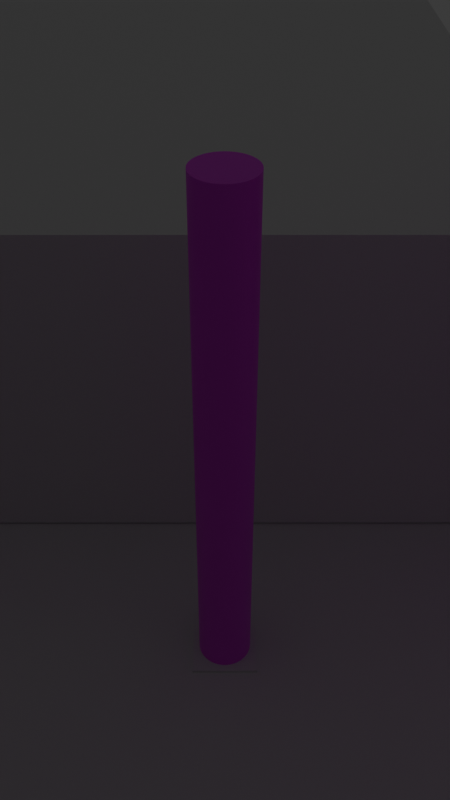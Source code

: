 # Source: pillars_scene.blend  (saved by Blender 4.2.66; exported with 4.5.12 LTS)
import bpy
from mathutils import Matrix  # noqa: F401  (used for matrix-valued properties, if any)

bpy.ops.wm.read_factory_settings(use_empty=True)
scene = bpy.context.scene
scene.name = 'Scene'

# ---- images (referenced by path relative to the original .blend; pixels are not part of the script)
import os
ASSET_DIR = os.environ.get("B2B_ASSET_DIR", "")  # directory of the original .blend (textures are referenced by path, not embedded)
HERE = os.path.dirname(os.path.abspath(__file__))  # packed textures are extracted next to this script under _unpacked/

def load_image(name, relpath, width, height, colorspace="sRGB"):
    """Load a texture the original file referenced (path relative to the .blend, or extracted next to this script)."""
    p = next((c for c in (os.path.join(HERE, relpath), os.path.join(ASSET_DIR, relpath)) if relpath and os.path.exists(c)), "")
    if p:
        img = bpy.data.images.load(p, check_existing=True)
        img.name = name
    else:  # same state as the original file: an image datablock whose file is absent (Cycles renders it pink)
        img = bpy.data.images.new(name, width, height)
        img.source = "FILE"
        img.filepath = "//" + (relpath or name)
    img.colorspace_settings.name = colorspace
    return img
img_chess_board_texture_png_001 = load_image('chess-board-texture.png.001', 'textures/chess-board-texture.png', 1024, 1024, 'sRGB')

# ---- materials (node trees are filled in below, after node groups)
mat_material = bpy.data.materials.new('Material')

# ---- material node trees
mat_material.use_nodes = True; mat_material.node_tree.nodes.clear()
_N = mat_material.node_tree.nodes; _L = mat_material.node_tree.links
n0 = _N.new('ShaderNodeBsdfPrincipled'); n0.name = 'Principled BSDF'; n0.location = (10, 300)
n1 = _N.new('ShaderNodeOutputMaterial'); n1.name = 'Material Output'; n1.location = (300, 300)
n2 = _N.new('ShaderNodeTexImage'); n2.name = 'Image Texture'; n2.location = (-280, 260)
n2.image = img_chess_board_texture_png_001
_L.new(n0.outputs[0], n1.inputs[0])
_L.new(n2.outputs[0], n0.inputs[0])
n1.is_active_output = True

# ---- world
world_world = bpy.data.worlds.new('World'); scene.world = world_world
world_world.use_nodes = True; world_world.node_tree.nodes.clear()
_N = world_world.node_tree.nodes; _L = world_world.node_tree.links
n0 = _N.new('ShaderNodeOutputWorld'); n0.name = 'World Output'; n0.location = (300, 300)
n1 = _N.new('ShaderNodeBackground'); n1.name = 'Background'; n1.location = (10, 300)
n1.inputs[0].default_value = (0.05088, 0.05088, 0.05088, 1.0)
_L.new(n1.outputs[0], n0.inputs[0])
n0.is_active_output = True
world_world.color = (0.05088, 0.05088, 0.05088)
world_world.sun_shadow_jitter_overblur = 0.0

# ---- cameras
cam_camera_001 = bpy.data.cameras.new('Camera.001')
cam_camera_001.lens = 40.0

# ---- lights
light_sun = bpy.data.lights.new('Sun', 'SUN')
light_sun.energy = 0.001

# ---- meshes
me_cylinder_003 = bpy.data.meshes.new('Cylinder.003')
me_cylinder_003.from_pydata([(0.0, 0.4, -4.0), (0.0, 0.4, 4.0), (0.03921, 0.3981, -4.0), (0.03921, 0.3981, 4.0), (0.07804, 0.3923, -4.0), (0.07804, 0.3923, 4.0), (0.1161, 0.3828, -4.0), (0.1161, 0.3828, 4.0), (0.1531, 0.3696, -4.0), (0.1531, 0.3696, 4.0), (0.1886, 0.3528, -4.0), (0.1886, 0.3528, 4.0), (0.2222, 0.3326, -4.0), (0.2222, 0.3326, 4.0), (0.2538, 0.3092, -4.0), (0.2538, 0.3092, 4.0), (0.2828, 0.2828, -4.0), (0.2828, 0.2828, 4.0), (0.3092, 0.2538, -4.0), (0.3092, 0.2538, 4.0), (0.3326, 0.2222, -4.0), (0.3326, 0.2222, 4.0), (0.3528, 0.1886, -4.0), (0.3528, 0.1886, 4.0), (0.3696, 0.1531, -4.0), (0.3696, 0.1531, 4.0), (0.3828, 0.1161, -4.0), (0.3828, 0.1161, 4.0), (0.3923, 0.07804, -4.0), (0.3923, 0.07804, 4.0), (0.3981, 0.03921, -4.0), (0.3981, 0.03921, 4.0), (0.4, 0.0, -4.0), (0.4, 0.0, 4.0), (0.3981, -0.03921, -4.0), (0.3981, -0.03921, 4.0), (0.3923, -0.07804, -4.0), (0.3923, -0.07804, 4.0), (0.3828, -0.1161, -4.0), (0.3828, -0.1161, 4.0), (0.3696, -0.1531, -4.0), (0.3696, -0.1531, 4.0), (0.3528, -0.1886, -4.0), (0.3528, -0.1886, 4.0), (0.3326, -0.2222, -4.0), (0.3326, -0.2222, 4.0), (0.3092, -0.2538, -4.0), (0.3092, -0.2538, 4.0), (0.2828, -0.2828, -4.0), (0.2828, -0.2828, 4.0), (0.2538, -0.3092, -4.0), (0.2538, -0.3092, 4.0), (0.2222, -0.3326, -4.0), (0.2222, -0.3326, 4.0), (0.1886, -0.3528, -4.0), (0.1886, -0.3528, 4.0), (0.1531, -0.3696, -4.0), (0.1531, -0.3696, 4.0), (0.1161, -0.3828, -4.0), (0.1161, -0.3828, 4.0), (0.07804, -0.3923, -4.0), (0.07804, -0.3923, 4.0), (0.03921, -0.3981, -4.0), (0.03921, -0.3981, 4.0), (0.0, -0.4, -4.0), (0.0, -0.4, 4.0), (-0.03921, -0.3981, -4.0), (-0.03921, -0.3981, 4.0), (-0.07804, -0.3923, -4.0), (-0.07804, -0.3923, 4.0), (-0.1161, -0.3828, -4.0), (-0.1161, -0.3828, 4.0), (-0.1531, -0.3696, -4.0), (-0.1531, -0.3696, 4.0), (-0.1886, -0.3528, -4.0), (-0.1886, -0.3528, 4.0), (-0.2222, -0.3326, -4.0), (-0.2222, -0.3326, 4.0), (-0.2538, -0.3092, -4.0), (-0.2538, -0.3092, 4.0), (-0.2828, -0.2828, -4.0), (-0.2828, -0.2828, 4.0), (-0.3092, -0.2538, -4.0), (-0.3092, -0.2538, 4.0), (-0.3326, -0.2222, -4.0), (-0.3326, -0.2222, 4.0), (-0.3528, -0.1886, -4.0), (-0.3528, -0.1886, 4.0), (-0.3696, -0.1531, -4.0), (-0.3696, -0.1531, 4.0), (-0.3828, -0.1161, -4.0), (-0.3828, -0.1161, 4.0), (-0.3923, -0.07804, -4.0), (-0.3923, -0.07804, 4.0), (-0.3981, -0.03921, -4.0), (-0.3981, -0.03921, 4.0), (-0.4, 0.0, -4.0), (-0.4, 0.0, 4.0), (-0.3981, 0.03921, -4.0), (-0.3981, 0.03921, 4.0), (-0.3923, 0.07804, -4.0), (-0.3923, 0.07804, 4.0), (-0.3828, 0.1161, -4.0), (-0.3828, 0.1161, 4.0), (-0.3696, 0.1531, -4.0), (-0.3696, 0.1531, 4.0), (-0.3528, 0.1886, -4.0), (-0.3528, 0.1886, 4.0), (-0.3326, 0.2222, -4.0), (-0.3326, 0.2222, 4.0), (-0.3092, 0.2538, -4.0), (-0.3092, 0.2538, 4.0), (-0.2828, 0.2828, -4.0), (-0.2828, 0.2828, 4.0), (-0.2538, 0.3092, -4.0), (-0.2538, 0.3092, 4.0), (-0.2222, 0.3326, -4.0), (-0.2222, 0.3326, 4.0), (-0.1886, 0.3528, -4.0), (-0.1886, 0.3528, 4.0), (-0.1531, 0.3696, -4.0), (-0.1531, 0.3696, 4.0), (-0.1161, 0.3828, -4.0), (-0.1161, 0.3828, 4.0), (-0.07804, 0.3923, -4.0), (-0.07804, 0.3923, 4.0), (-0.03921, 0.3981, -4.0), (-0.03921, 0.3981, 4.0)], [], [(0, 1, 3, 2), (2, 3, 5, 4), (4, 5, 7, 6), (6, 7, 9, 8), (8, 9, 11, 10), (10, 11, 13, 12), (12, 13, 15, 14), (14, 15, 17, 16), (16, 17, 19, 18), (18, 19, 21, 20), (20, 21, 23, 22), (22, 23, 25, 24), (24, 25, 27, 26), (26, 27, 29, 28), (28, 29, 31, 30), (30, 31, 33, 32), (32, 33, 35, 34), (34, 35, 37, 36), (36, 37, 39, 38), (38, 39, 41, 40), (40, 41, 43, 42), (42, 43, 45, 44), (44, 45, 47, 46), (46, 47, 49, 48), (48, 49, 51, 50), (50, 51, 53, 52), (52, 53, 55, 54), (54, 55, 57, 56), (56, 57, 59, 58), (58, 59, 61, 60), (60, 61, 63, 62), (62, 63, 65, 64), (64, 65, 67, 66), (66, 67, 69, 68), (68, 69, 71, 70), (70, 71, 73, 72), (72, 73, 75, 74), (74, 75, 77, 76), (76, 77, 79, 78), (78, 79, 81, 80), (80, 81, 83, 82), (82, 83, 85, 84), (84, 85, 87, 86), (86, 87, 89, 88), (88, 89, 91, 90), (90, 91, 93, 92), (92, 93, 95, 94), (94, 95, 97, 96), (96, 97, 99, 98), (98, 99, 101, 100), (100, 101, 103, 102), (102, 103, 105, 104), (104, 105, 107, 106), (106, 107, 109, 108), (108, 109, 111, 110), (110, 111, 113, 112), (112, 113, 115, 114), (114, 115, 117, 116), (116, 117, 119, 118), (118, 119, 121, 120), (120, 121, 123, 122), (122, 123, 125, 124), (3, 1, 127, 125, 123, 121, 119, 117, 115, 113, 111, 109, 107, 105, 103, 101, 99, 97, 95, 93, 91, 89, 87, 85, 83, 81, 79, 77, 75, 73, 71, 69, 67, 65, 63, 61, 59, 57, 55, 53, 51, 49, 47, 45, 43, 41, 39, 37, 35, 33, 31, 29, 27, 25, 23, 21, 19, 17, 15, 13, 11, 9, 7, 5), (124, 125, 127, 126), (126, 127, 1, 0), (0, 2, 4, 6, 8, 10, 12, 14, 16, 18, 20, 22, 24, 26, 28, 30, 32, 34, 36, 38, 40, 42, 44, 46, 48, 50, 52, 54, 56, 58, 60, 62, 64, 66, 68, 70, 72, 74, 76, 78, 80, 82, 84, 86, 88, 90, 92, 94, 96, 98, 100, 102, 104, 106, 108, 110, 112, 114, 116, 118, 120, 122, 124, 126)])
_uv = me_cylinder_003.uv_layers.new(name='UVMap')
_uv.uv.foreach_set('vector', [0.3913, 2.193, 0.3913, -1.105, 0.4086, -1.105, 0.4086, 2.193, 0.4086, 2.193, 0.4086, -1.105, 0.4259, -1.105, 0.4259, 2.193, 0.4259, 2.193, 0.4259, -1.105, 0.443, -1.105, 0.443, 2.193, 0.443, 2.193, 0.443, -1.105, 0.4596, -1.105, 0.4596, 2.193, 0.4596, 2.193, 0.4596, -1.105, 0.4756, -1.105, 0.4756, 2.193, 0.4756, 2.193, 0.4756, -1.105, 0.4909, -1.105, 0.4909, 2.193, 0.4909, 2.193, 0.4909, -1.105, 0.5054, -1.105, 0.5054, 2.193, 0.5054, 2.193, 0.5054, -1.105, 0.5188, -1.105, 0.5188, 2.193, 0.7687, 2.193, 0.7687, -1.105, 0.7822, -1.105, 0.7822, 2.193, 0.7822, 2.193, 0.7822, -1.105, 0.7966, -1.105, 0.7966, 2.193, 0.7966, 2.193, 0.7966, -1.105, 0.8119, -1.105, 0.8119, 2.193, 0.8119, 2.193, 0.8119, -1.105, 0.8279, -1.105, 0.8279, 2.193, 0.8279, 2.193, 0.8279, -1.105, 0.8446, -1.105, 0.8446, 2.193, 0.8446, 2.193, 0.8446, -1.105, 0.8616, -1.105, 0.8616, 2.193, 0.8616, 2.193, 0.8616, -1.105, 0.8789, -1.105, 0.8789, 2.193, 0.8789, 2.193, 0.8789, -1.105, 0.8962, -1.105, 0.8962, 2.193, 0.8962, 2.193, 0.8962, -1.105, 0.9135, -1.105, 0.9135, 2.193, 0.9135, 2.193, 0.9135, -1.105, 0.9306, -1.105, 0.9306, 2.193, 0.9306, 2.193, 0.9306, -1.105, 0.9472, -1.105, 0.9472, 2.193, 0.9472, 2.193, 0.9472, -1.105, 0.9632, -1.105, 0.9632, 2.193, 0.9632, 2.193, 0.9632, -1.105, 0.9785, -1.105, 0.9785, 2.193, 0.9785, 2.193, 0.9785, -1.105, 0.993, -1.105, 0.993, 2.193, 0.993, 2.193, 0.993, -1.105, 0.6124, -0.005494, 0.6124, 1.094, 0.5188, 2.193, 0.5188, -1.105, 0.5311, -1.105, 0.5311, 2.193, 0.5311, 2.193, 0.5311, -1.105, 0.5445, -1.105, 0.5445, 2.193, 0.5445, 2.193, 0.5445, -1.105, 0.5589, -1.105, 0.5589, 2.193, 0.5589, 2.193, 0.5589, -1.105, 0.5742, -1.105, 0.5742, 2.193, 0.5742, 2.193, 0.5742, -1.105, 0.5903, -1.105, 0.5903, 2.193, 0.5903, 2.193, 0.5903, -1.105, 0.6069, -1.105, 0.6069, 2.193, 0.6069, 2.193, 0.6069, -1.105, 0.6239, -1.105, 0.6239, 2.193, 0.6239, 2.193, 0.6239, -1.105, 0.6412, -1.105, 0.6412, 2.193, 0.6412, 2.193, 0.6412, -1.105, 0.6586, -1.105, 0.6586, 2.193, 0.6586, 2.193, 0.6586, -1.105, 0.6759, -1.105, 0.6759, 2.193, 0.6759, 2.193, 0.6759, -1.105, 0.6929, -1.105, 0.6929, 2.193, 0.6929, 2.193, 0.6929, -1.105, 0.7095, -1.105, 0.7095, 2.193, 0.7095, 2.193, 0.7095, -1.105, 0.7256, -1.105, 0.7256, 2.193, 0.7256, 2.193, 0.7256, -1.105, 0.7409, -1.105, 0.7409, 2.193, 0.7409, 2.193, 0.7409, -1.105, 0.7553, -1.105, 0.7553, 2.193, 0.7553, 2.193, 0.7553, -1.105, 0.7687, -1.105, 0.7687, 2.193, 0.00663, 2.193, 0.00663, -1.105, 0.01891, -1.105, 0.01891, 2.193, 0.01891, 2.193, 0.01891, -1.105, 0.03233, -1.105, 0.03233, 2.193, 0.03233, 2.193, 0.03233, -1.105, 0.04677, -1.105, 0.04677, 2.193, 0.04677, 2.193, 0.04677, -1.105, 0.06208, -1.105, 0.06208, 2.193, 0.06208, 2.193, 0.06208, -1.105, 0.07813, -1.105, 0.07813, 2.193, 0.07813, 2.193, 0.07813, -1.105, 0.09474, -1.105, 0.09474, 2.193, 0.09474, 2.193, 0.09474, -1.105, 0.1118, -1.105, 0.1118, 2.193, 0.1118, 2.193, 0.1118, -1.105, 0.1291, -1.105, 0.1291, 2.193, 0.1291, 2.193, 0.1291, -1.105, 0.1464, -1.105, 0.1464, 2.193, 0.1464, 2.193, 0.1464, -1.105, 0.1637, -1.105, 0.1637, 2.193, 0.1637, 2.193, 0.1637, -1.105, 0.1807, -1.105, 0.1807, 2.193, 0.1807, 2.193, 0.1807, -1.105, 0.1974, -1.105, 0.1974, 2.193, 0.1974, 2.193, 0.1974, -1.105, 0.2134, -1.105, 0.2134, 2.193, 0.2134, 2.193, 0.2134, -1.105, 0.2287, -1.105, 0.2287, 2.193, 0.2287, 2.193, 0.2287, -1.105, 0.2431, -1.105, 0.2431, 2.193, 0.2431, 2.193, 0.2431, -1.105, 0.2566, -1.105, 0.2566, 2.193, 0.2566, 2.193, 0.2566, -1.105, 0.2688, -1.105, 0.2688, 2.193, 0.2688, 2.193, 0.2688, -1.105, 0.2811, -1.105, 0.2811, 2.193, 0.2811, 2.193, 0.2811, -1.105, 0.2946, -1.105, 0.2946, 2.193, 0.2946, 2.193, 0.2946, -1.105, 0.309, -1.105, 0.309, 2.193, 0.309, 2.193, 0.309, -1.105, 0.3243, -1.105, 0.3243, 2.193, 0.3243, 2.193, 0.3243, -1.105, 0.3403, -1.105, 0.3403, 2.193, 0.3403, 2.193, 0.3403, -1.105, 0.357, -1.105, 0.357, 2.193, 2.083, 1.3, 2.082, 1.28, 2.082, 1.26, 2.083, 1.24, 2.087, 1.22, 2.093, 1.201, 2.101, 1.183, 2.11, 1.165, 2.122, 1.148, 2.134, 1.133, 2.148, 1.119, 2.164, 1.106, 2.181, 1.095, 2.198, 1.085, 2.217, 1.078, 2.236, 1.072, 2.256, 1.068, 2.276, 1.066, 2.296, 1.066, 2.316, 1.068, 2.336, 1.072, 2.355, 1.078, 2.373, 1.085, 2.391, 1.095, 2.408, 1.106, 2.423, 1.119, 2.437, 1.133, 2.45, 1.148, 2.461, 1.165, 2.471, 1.183, 2.479, 1.201, 2.484, 1.22, 2.488, 1.24, 2.49, 1.26, 2.49, 1.28, 2.488, 1.3, 2.484, 1.32, 2.479, 1.339, 2.471, 1.358, 2.461, 1.375, 2.45, 1.392, 2.437, 1.408, 2.423, 1.422, 2.408, 1.434, 2.391, 1.446, 2.373, 1.455, 2.355, 1.463, 2.336, 1.469, 2.316, 1.473, 2.296, 1.475, 2.276, 1.475, 2.256, 1.473, 2.236, 1.469, 2.217, 1.463, 2.198, 1.455, 2.181, 1.446, 2.164, 1.434, 2.148, 1.422, 2.134, 1.408, 2.122, 1.392, 2.11, 1.375, 2.101, 1.358, 2.093, 1.339, 2.087, 1.32, 0.357, 2.193, 0.357, -1.105, 0.374, -1.105, 0.374, 2.193, 0.374, 2.193, 0.374, -1.105, 0.3913, -1.105, 0.3913, 2.193, 2.585, 1.266, 2.585, 1.248, 2.586, 1.231, 2.59, 1.213, 2.595, 1.196, 2.602, 1.18, 2.61, 1.164, 2.62, 1.149, 2.631, 1.136, 2.644, 1.123, 2.658, 1.112, 2.672, 1.102, 2.688, 1.094, 2.704, 1.087, 2.721, 1.082, 2.739, 1.078, 2.757, 1.077, 2.774, 1.077, 2.792, 1.078, 2.809, 1.082, 2.826, 1.087, 2.843, 1.094, 2.858, 1.102, 2.873, 1.112, 2.887, 1.123, 2.899, 1.136, 2.911, 1.149, 2.921, 1.164, 2.929, 1.18, 2.936, 1.196, 2.941, 1.213, 2.944, 1.231, 2.946, 1.248, 2.946, 1.266, 2.944, 1.284, 2.941, 1.301, 2.936, 1.318, 2.929, 1.335, 2.921, 1.35, 2.911, 1.365, 2.899, 1.379, 2.887, 1.391, 2.873, 1.403, 2.858, 1.413, 2.843, 1.421, 2.826, 1.428, 2.809, 1.433, 2.792, 1.436, 2.774, 1.438, 2.757, 1.438, 2.739, 1.436, 2.721, 1.433, 2.704, 1.428, 2.688, 1.421, 2.672, 1.413, 2.658, 1.403, 2.644, 1.391, 2.631, 1.379, 2.62, 1.365, 2.61, 1.35, 2.602, 1.335, 2.595, 1.318, 2.59, 1.301, 2.586, 1.284])
me_cylinder_003.materials.append(mat_material)
me_cylinder_003.update()
me_cube_004 = bpy.data.meshes.new('Cube.004')
me_cube_004.from_pydata([(-0.5, -0.5, -0.04871), (-0.5, -0.5, 0.001286), (-0.5, 0.5, -0.04871), (-0.5, 0.5, 0.001286), (0.5, -0.5, -0.04871), (0.5, -0.5, 0.001286), (0.5, 0.5, -0.04871), (0.5, 0.5, 0.001286)], [], [(0, 1, 3, 2), (2, 3, 7, 6), (6, 7, 5, 4), (4, 5, 1, 0), (2, 6, 4, 0), (7, 3, 1, 5)])
_uv = me_cube_004.uv_layers.new(name='UVMap')
_uv.uv.foreach_set('vector', [1.286, -0.3579, 1.418, -0.3579, 1.418, -0.2261, 1.286, -0.2261, 1.286, -0.2261, 1.418, -0.2261, 1.418, -0.09438, 1.286, -0.09438, 1.286, -0.09438, 1.418, -0.09438, 1.418, 0.03738, 1.286, 0.03738, 1.286, 0.03738, 1.418, 0.03738, 1.418, 0.1692, 1.286, 0.1692, 1.154, -0.09438, 1.286, -0.09438, 1.286, 0.03738, 1.154, 0.03738, -0.4179, 1.214, -0.4179, -0.3579, 1.154, -0.3579, 1.154, 1.214])
me_cube_004.update()
me_plane_002 = bpy.data.meshes.new('Plane.002')
me_plane_002.from_pydata([(-5.0, -2.0, 0.0), (27.0, -2.0, 0.0), (-5.0, 10.0, 0.0), (27.0, 10.0, 0.0), (-40.3, -2.0, 0.0), (-40.3, 10.0, 0.0), (-5.0, 20.0, 0.0), (-40.3, 20.0, 0.0), (-5.0, -12.0, 0.0), (-40.3, -12.0, 0.0), (16.93, -2.0, 0.0), (16.93, 10.0, 0.0), (50.0, -2.0, 0.0), (50.0, 10.0, 0.0), (10.45, 10.0, 0.0), (10.45, -2.0, 0.0)], [], [(10, 1, 3, 11), (0, 2, 5, 4), (5, 2, 6, 7), (0, 4, 9, 8), (15, 10, 11, 14), (3, 1, 12, 13), (0, 15, 14, 2)])
_uv = me_plane_002.uv_layers.new(name='UVMap')
_uv.uv.foreach_set('vector', [1.396, -0.07783, 1.396, 1.818, -0.8628, 1.818, -0.8628, -0.07783, 1.396, -4.206, -0.8628, -4.206, -0.8628, -5.147, 1.396, -5.147, -0.8628, -5.147, -0.8628, -4.206, -2.745, -4.206, -2.745, -5.147, 1.396, -4.206, 1.396, -5.147, 3.279, -5.147, 3.279, -4.206, 1.396, -1.298, 1.396, -0.07783, -0.8628, -0.07783, -0.8628, -1.298, -0.8628, 1.818, 1.396, 1.818, 1.396, 6.147, -0.8628, 6.147, 1.396, -4.206, 1.396, -1.298, -0.8628, -1.298, -0.8628, -4.206])
me_plane_002.update()
me_cube = bpy.data.meshes.new('Cube')
me_cube.from_pydata([(-1.0, -1.0, -1.0), (-1.0, -1.0, 13.7), (-1.0, 11.03, -1.0), (-1.0, 11.03, 13.7), (54.63, -1.0, -1.0), (54.63, -1.0, 13.7), (54.63, 11.03, -1.0), (54.63, 11.03, 13.7)], [], [(0, 1, 3, 2), (2, 3, 7, 6), (6, 7, 5, 4), (4, 5, 1, 0), (2, 6, 4, 0), (7, 3, 1, 5)])
_uv = me_cube.uv_layers.new(name='UVMap')
_uv.uv.foreach_set('vector', [0.375, 0.0, 0.625, 0.0, 0.625, 0.25, 0.375, 0.25, 0.375, 0.25, 0.625, 0.25, 0.625, 0.5, 0.375, 0.5, 0.375, 0.5, 0.625, 0.5, 0.625, 0.75, 0.375, 0.75, 0.375, 0.75, 0.625, 0.75, 0.625, 1.0, 0.375, 1.0, 0.125, 0.5, 0.375, 0.5, 0.375, 0.75, 0.125, 0.75, 0.625, 0.5, 0.875, 0.5, 0.875, 0.75, 0.625, 0.75])
me_cube.update()
me_cube_001 = bpy.data.meshes.new('Cube.001')
me_cube_001.from_pydata([(-1.0, -1.0, -1.0), (-1.0, -1.0, 4.835), (-1.0, 11.03, -1.0), (-1.0, 11.03, 4.835), (54.63, -1.0, -1.0), (54.63, -1.0, 4.835), (54.63, 11.03, -1.0), (54.63, 11.03, 4.835), (19.06, 11.03, -1.0), (19.06, 11.03, 4.835), (19.06, -1.0, -1.0), (19.06, -1.0, 4.835), (36.03, 11.03, 4.835), (36.03, -1.0, -1.0), (36.03, 11.03, -1.0), (36.03, -1.0, 4.835), (36.03, -1.0, 12.14), (19.06, -1.0, 12.14), (19.06, 11.03, 12.14), (36.03, 11.03, 12.14)], [], [(0, 1, 3, 2), (14, 12, 7, 6), (6, 7, 5, 4), (10, 11, 1, 0), (14, 6, 4, 13), (9, 3, 1, 11), (11, 15, 16, 17), (2, 8, 10, 0), (13, 15, 11, 10), (2, 3, 9, 8), (4, 5, 15, 13), (7, 12, 15, 5), (8, 14, 13, 10), (8, 9, 12, 14), (19, 18, 17, 16), (12, 9, 18, 19), (9, 11, 17, 18), (15, 12, 19, 16)])
_uv = me_cube_001.uv_layers.new(name='UVMap')
_uv.uv.foreach_set('vector', [0.375, 0.0, 0.625, 0.0, 0.625, 0.25, 0.375, 0.25, 0.375, 0.4164, 0.625, 0.4164, 0.625, 0.5, 0.375, 0.5, 0.375, 0.5, 0.625, 0.5, 0.625, 0.75, 0.375, 0.75, 0.375, 0.9099, 0.625, 0.9099, 0.625, 1.0, 0.375, 1.0, 0.2914, 0.5, 0.375, 0.5, 0.375, 0.75, 0.2914, 0.75, 0.7849, 0.5, 0.875, 0.5, 0.875, 0.75, 0.7849, 0.75, 0.625, 0.9099, 0.625, 0.8336, 0.625, 0.8336, 0.625, 0.9099, 0.125, 0.5, 0.2151, 0.5, 0.2151, 0.75, 0.125, 0.75, 0.375, 0.8336, 0.625, 0.8336, 0.625, 0.9099, 0.375, 0.9099, 0.375, 0.25, 0.625, 0.25, 0.625, 0.3401, 0.375, 0.3401, 0.375, 0.75, 0.625, 0.75, 0.625, 0.8336, 0.375, 0.8336, 0.625, 0.5, 0.7086, 0.5, 0.7086, 0.75, 0.625, 0.75, 0.2151, 0.5, 0.2914, 0.5, 0.2914, 0.75, 0.2151, 0.75, 0.375, 0.3401, 0.625, 0.3401, 0.625, 0.4164, 0.375, 0.4164, 0.7086, 0.5, 0.7849, 0.5, 0.7849, 0.75, 0.7086, 0.75, 0.625, 0.4164, 0.625, 0.3401, 0.625, 0.3401, 0.625, 0.4164, 0.7849, 0.5, 0.7849, 0.75, 0.7849, 0.75, 0.7849, 0.5, 0.7086, 0.75, 0.7086, 0.5, 0.7086, 0.5, 0.7086, 0.75])
me_cube_001.update()
me_cube_002 = bpy.data.meshes.new('Cube.002')
me_cube_002.from_pydata([(-0.25, -8.0, -4.0), (-0.25, -8.0, 4.0), (-0.25, 8.0, -4.0), (-0.25, 8.0, 4.0), (0.25, -8.0, -4.0), (0.25, -8.0, 4.0), (0.25, 8.0, -4.0), (0.25, 8.0, 4.0), (-0.25, -2.1, -0.1), (-0.25, -1.997, 0.5489), (-0.25, -2.074, 0.2285), (-0.25, -1.699, 1.134), (-0.25, -0.9534, 1.771), (-0.25, -1.234, 1.599), (-0.25, -1.485, 1.385), (-0.25, -1.871, 0.8534), (-0.25, -0.3285, 1.974), (-0.25, 0.6489, 1.897), (-0.25, 0.3285, 1.974), (-0.25, 0.0, 2.0), (-0.25, 1.234, 1.599), (-0.25, 1.699, 1.134), (-0.25, 1.485, 1.385), (-0.25, 0.9534, 1.771), (-0.25, -0.6489, 1.897), (-0.25, -2.1, -4.0), (-0.25, 1.871, 0.8534), (-0.25, 2.074, 0.2285), (-0.25, 2.1, -0.1), (-0.25, 2.1, -4.0), (-0.25, 1.997, 0.5489), (0.25, -1.699, 1.134), (0.25, -1.234, 1.599), (0.25, -1.485, 1.385), (0.25, -0.6489, 1.897), (0.25, 0.3285, 1.974), (0.25, 0.0, 2.0), (0.25, -0.3285, 1.974), (0.25, -0.9534, 1.771), (0.25, 0.9534, 1.771), (0.25, 1.699, 1.134), (0.25, 1.485, 1.385), (0.25, 1.234, 1.599), (0.25, 1.997, 0.5489), (0.25, 2.1, -0.1), (0.25, 2.074, 0.2285), (0.25, 1.871, 0.8534), (0.25, 0.6489, 1.897), (0.25, -2.1, -4.0), (0.25, -2.074, 0.2285), (0.25, -2.1, -0.1), (0.25, -1.871, 0.8534), (0.25, 2.1, -4.0), (0.25, -1.997, 0.5489), (-0.25, 3.869, -4.0), (-0.25, 4.119, -1.6), (-0.25, 3.869, -1.85), (-0.25, 5.869, -1.85), (-0.25, 5.869, -4.0), (-0.25, 5.619, -1.6), (0.25, 3.869, -4.0), (0.25, 3.869, -1.85), (0.25, 5.619, -1.6), (0.25, 5.869, -1.85), (0.25, 5.869, -4.0), (0.25, 4.119, -1.6), (-0.25, -5.896, -4.0), (-0.25, -5.896, -1.85), (-0.25, -5.646, -1.6), (-0.25, -4.146, -1.6), (-0.25, -3.896, -4.0), (-0.25, -3.896, -1.85), (0.25, -5.896, -4.0), (0.25, -5.896, -1.85), (0.25, -4.146, -1.6), (0.25, -3.896, -4.0), (0.25, -3.896, -1.85), (0.25, -5.646, -1.6)], [], [(0, 1, 3, 2, 58, 57, 59, 55, 56, 54, 29, 28, 27, 30, 26, 21, 22, 20, 23, 17, 18, 19, 16, 24, 12, 13, 14, 11, 15, 9, 10, 8, 25, 70, 71, 69, 68, 67, 66), (2, 3, 7, 6), (75, 48, 50, 49, 53, 51, 31, 33, 32, 38, 34, 37, 36, 35, 47, 39, 42, 41, 40, 46, 43, 45, 44, 52, 60, 61, 65, 62, 63, 64, 6, 7, 5, 4, 72, 73, 77, 74, 76), (4, 5, 1, 0), (4, 0, 66, 72), (25, 48, 75, 70), (2, 6, 64, 58), (52, 29, 54, 60), (7, 3, 1, 5), (44, 28, 29, 52), (18, 35, 36, 19), (17, 47, 35, 18), (23, 39, 47, 17), (20, 42, 39, 23), (22, 41, 42, 20), (22, 21, 40, 41), (21, 26, 46, 40), (26, 30, 43, 46), (30, 27, 45, 43), (27, 28, 44, 45), (19, 36, 37, 16), (16, 37, 34, 24), (24, 34, 38, 12), (12, 38, 32, 13), (13, 32, 33, 14), (14, 33, 31, 11), (15, 11, 31, 51), (15, 51, 53, 9), (9, 53, 49, 10), (10, 49, 50, 8), (25, 8, 50, 48), (59, 62, 65, 55), (57, 58, 64, 63), (57, 63, 62, 59), (55, 65, 61, 56), (54, 56, 61, 60), (69, 74, 77, 68), (71, 70, 75, 76), (71, 76, 74, 69), (68, 77, 73, 67), (67, 73, 72, 66)])
_uv = me_cube_002.uv_layers.new(name='UVMap')
_uv.uv.foreach_set('vector', [-0.5935, -6.741, 1.594, -6.741, 1.594, -1.997, -0.5935, -1.997, -0.5935, -2.629, -0.005755, -2.629, 0.06259, -2.703, 0.06259, -3.148, -0.005755, -3.222, -0.5935, -3.222, -0.5935, -3.746, 0.4727, -3.746, 0.5625, -3.754, 0.6501, -3.777, 0.7333, -3.814, 0.8101, -3.865, 0.8786, -3.929, 0.9371, -4.003, 0.9842, -4.086, 1.019, -4.177, 1.04, -4.272, 1.047, -4.369, 1.04, -4.466, 1.019, -4.561, 0.9842, -4.652, 0.9371, -4.735, 0.8786, -4.809, 0.8101, -4.873, 0.7333, -4.924, 0.6501, -4.961, 0.5625, -4.984, 0.4727, -4.992, -0.5935, -4.992, -0.5935, -5.524, -0.005755, -5.524, 0.06259, -5.598, 0.06259, -6.043, -0.005755, -6.117, -0.5935, -6.117, -0.8013, 0.3213, 1.208, 0.3213, 1.208, 0.4285, -0.8013, 0.4285, -0.5935, 6.274, -0.5935, 5.742, 0.4727, 5.742, 0.5625, 5.734, 0.6501, 5.711, 0.7333, 5.674, 0.8101, 5.623, 0.8786, 5.559, 0.9371, 5.485, 0.9842, 5.402, 1.019, 5.311, 1.04, 5.216, 1.047, 5.119, 1.04, 5.022, 1.019, 4.927, 0.9842, 4.836, 0.9371, 4.753, 0.8786, 4.679, 0.8101, 4.615, 0.7333, 4.564, 0.6501, 4.527, 0.5625, 4.504, 0.4727, 4.496, -0.5935, 4.496, -0.5935, 3.972, -0.005755, 3.972, 0.06259, 3.898, 0.06259, 3.453, -0.005755, 3.379, -0.5935, 3.379, -0.5935, 2.747, 1.594, 2.747, 1.594, 7.491, -0.5935, 7.491, -0.5935, 6.867, -0.005754, 6.867, 0.06259, 6.793, 0.06259, 6.348, -0.005755, 6.274, -1.216, 0.4444, 1.622, 0.4444, 1.622, 0.7344, -1.216, 0.7344, 0.375, 0.75, 0.125, 0.75, 0.125, 0.7171, 0.375, 0.7171, 0.125, 0.6578, 0.375, 0.6578, 0.375, 0.6859, 0.125, 0.6859, 0.125, 0.5, 0.375, 0.5, 0.375, 0.5333, 0.125, 0.5333, 0.375, 0.5922, 0.125, 0.5922, 0.125, 0.5645, 0.375, 0.5645, 0.6711, -2.036, 0.8827, -2.036, 0.8827, 3.286, 0.6711, 3.286, -0.08457, -1.302, -0.3579, -1.302, -0.3579, -3.434, -0.08457, -3.434, -0.3579, 0.3198, -0.08457, 0.3198, -0.08457, 0.5, -0.3579, 0.5, -0.3579, 0.1397, -0.08457, 0.1397, -0.08457, 0.3198, -0.3579, 0.3198, -0.3579, -0.04051, -0.08457, -0.04051, -0.08457, 0.1397, -0.3579, 0.1397, -0.3579, -0.2207, -0.08457, -0.2207, -0.08457, -0.04051, -0.3579, -0.04051, -0.3579, -0.4008, -0.08457, -0.4008, -0.08457, -0.2207, -0.3579, -0.2207, -0.3579, -0.4008, -0.3579, -0.581, -0.08457, -0.581, -0.08457, -0.4008, -0.3579, -0.581, -0.3579, -0.7612, -0.08457, -0.7612, -0.08457, -0.581, -0.3579, -0.7612, -0.3579, -0.9414, -0.08457, -0.9414, -0.08457, -0.7612, -0.3579, -0.9414, -0.3579, -1.122, -0.08457, -1.122, -0.08457, -0.9414, -0.3579, -1.122, -0.3579, -1.302, -0.08457, -1.302, -0.08457, -1.122, -0.3579, 0.5, -0.08457, 0.5, -0.08457, 0.6802, -0.3579, 0.6802, -0.3579, 0.6802, -0.08457, 0.6802, -0.08457, 0.8603, -0.3579, 0.8603, -0.3579, 0.8603, -0.08457, 0.8603, -0.08457, 1.041, -0.3579, 1.041, -0.3579, 1.041, -0.08457, 1.041, -0.08457, 1.221, -0.3579, 1.221, -0.3579, 1.221, -0.08457, 1.221, -0.08457, 1.401, -0.3579, 1.401, -0.3579, 1.401, -0.08457, 1.401, -0.08457, 1.581, -0.3579, 1.581, -0.3579, 1.761, -0.3579, 1.581, -0.08457, 1.581, -0.08457, 1.761, -0.3579, 1.761, -0.08457, 1.761, -0.08457, 1.941, -0.3579, 1.941, -0.3579, 1.941, -0.08457, 1.941, -0.08457, 2.122, -0.3579, 2.122, -0.3579, 2.122, -0.08457, 2.122, -0.08457, 2.302, -0.3579, 2.302, -0.3579, 4.434, -0.3579, 2.302, -0.08457, 2.302, -0.08457, 4.434, 0.1888, -2.065, 0.4622, -2.065, 0.4622, -1.245, 0.1888, -1.245, 0.1888, -2.259, 0.1888, -3.434, 0.4622, -3.434, 0.4622, -2.259, 0.1888, -2.259, 0.4622, -2.259, 0.4622, -2.065, 0.1888, -2.065, 0.1888, -1.245, 0.4622, -1.245, 0.4622, -1.052, 0.1888, -1.052, 0.1888, 0.1237, 0.1888, -1.052, 0.4622, -1.052, 0.4622, 0.1237, -0.08457, -2.065, 0.1888, -2.065, 0.1888, -1.245, -0.08457, -1.245, -0.08457, -2.259, -0.08457, -3.434, 0.1888, -3.434, 0.1888, -2.259, -0.08457, -2.259, 0.1888, -2.259, 0.1888, -2.065, -0.08457, -2.065, -0.08457, -1.245, 0.1888, -1.245, 0.1888, -1.052, -0.08457, -1.052, -0.08457, -1.052, 0.1888, -1.052, 0.1888, 0.1237, -0.08457, 0.1237])
me_cube_002.materials.append(mat_material)
me_cube_002.update()

# ---- objects
ob_pillar_col = bpy.data.objects.new('Pillar-col', me_cylinder_003)
ob_pillow_plate_col = bpy.data.objects.new('Pillow Plate-col', me_cube_004)
ob_sun = bpy.data.objects.new('Sun', light_sun)
ob_camera = bpy.data.objects.new('Camera', cam_camera_001)
ob_ground_col = bpy.data.objects.new('Ground-col', me_plane_002)
ob_cube = bpy.data.objects.new('Cube', me_cube)
ob_cube_001 = bpy.data.objects.new('Cube.001', me_cube_001)
ob_cube_002 = bpy.data.objects.new('Cube.002', me_cube_002)

# ---- transforms, parenting, visibility, modifiers, constraints
ob_pillar_col.location = (0.0, 1.019, 4.05)
_m = ob_pillar_col.modifiers.new('Array', 'ARRAY')
_m.count = 5
_m.use_constant_offset = True
_m.constant_offset_displace = (5.7, 0.0, 0.0)
ob_pillow_plate_col.location = (0.0, 1.019, 0.05)
_m = ob_pillow_plate_col.modifiers.new('Array', 'ARRAY')
_m.count = 5
_m.use_constant_offset = True
_m.constant_offset_displace = (5.5, 0.0, 0.0)
ob_sun.location = (0.0, 0.0, 40.0)
ob_sun.rotation_euler = (-0.3491, 0.0, 0.7854)
ob_camera.location = (0.0, 9.6, 11.88)
ob_camera.rotation_euler = (0.8948, -1.017e-06, -3.142)
ob_ground_col.location = (0.0, 0.0, 0.0)
ob_cube.location = (-4.0, 11.0, 1.031)
ob_cube_001.location = (-4.0, -12.64, 1.031)
ob_cube_002.location = (-6.684, 4.0, 4.0)

# ---- collection membership
scene.collection.objects.link(ob_pillar_col)
scene.collection.objects.link(ob_pillow_plate_col)
scene.collection.objects.link(ob_sun)
scene.collection.objects.link(ob_camera)
scene.collection.objects.link(ob_ground_col)
scene.collection.objects.link(ob_cube)
scene.collection.objects.link(ob_cube_001)
scene.collection.objects.link(ob_cube_002)

# ---- scene / render settings (as saved in the file)
scene.camera = ob_camera
scene.frame_start = 1; scene.frame_end = 250; scene.frame_set(5)
scene.render.engine = 'BLENDER_EEVEE_NEXT'
scene.render.resolution_x = 1080
scene.render.resolution_y = 1920
scene.eevee.taa_samples = 32
bpy.context.view_layer.update()
